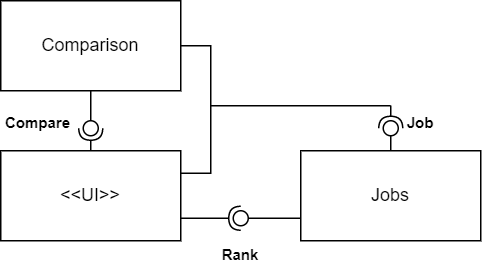

The diagram above was exported from draw.io. Its source (the exported page's mxGraphModel, read from the mxfile embedded in the PNG):
<mxGraphModel dx="1588" dy="751" grid="1" gridSize="10" guides="1" tooltips="1" connect="1" arrows="1" fold="1" page="1" pageScale="1" pageWidth="850" pageHeight="1100" math="0" shadow="0">
  <root>
    <mxCell id="0" />
    <mxCell id="1" parent="0" />
    <mxCell id="w8YyO3E8bUedWe5WaNkc-3" value="Comparison" style="rounded=0;whiteSpace=wrap;html=1;" vertex="1" parent="1">
      <mxGeometry x="160" y="180" width="120" height="60" as="geometry" />
    </mxCell>
    <mxCell id="w8YyO3E8bUedWe5WaNkc-4" value="&amp;lt;&amp;lt;UI&amp;gt;&amp;gt;" style="rounded=0;whiteSpace=wrap;html=1;" vertex="1" parent="1">
      <mxGeometry x="160" y="280" width="120" height="60" as="geometry" />
    </mxCell>
    <mxCell id="w8YyO3E8bUedWe5WaNkc-5" value="Jobs" style="rounded=0;whiteSpace=wrap;html=1;" vertex="1" parent="1">
      <mxGeometry x="360" y="280" width="120" height="60" as="geometry" />
    </mxCell>
    <mxCell id="w8YyO3E8bUedWe5WaNkc-23" value="" style="rounded=0;orthogonalLoop=1;jettySize=auto;html=1;endArrow=none;endFill=0;sketch=0;sourcePerimeterSpacing=0;targetPerimeterSpacing=0;exitX=0;exitY=0.75;exitDx=0;exitDy=0;" edge="1" target="w8YyO3E8bUedWe5WaNkc-25" parent="1" source="w8YyO3E8bUedWe5WaNkc-5">
      <mxGeometry relative="1" as="geometry">
        <mxPoint x="300" y="320" as="sourcePoint" />
      </mxGeometry>
    </mxCell>
    <mxCell id="w8YyO3E8bUedWe5WaNkc-24" value="" style="rounded=0;orthogonalLoop=1;jettySize=auto;html=1;endArrow=halfCircle;endFill=0;entryX=0.5;entryY=0.5;endSize=6;strokeWidth=1;sketch=0;exitX=1;exitY=0.75;exitDx=0;exitDy=0;" edge="1" target="w8YyO3E8bUedWe5WaNkc-25" parent="1" source="w8YyO3E8bUedWe5WaNkc-4">
      <mxGeometry relative="1" as="geometry">
        <mxPoint x="340" y="320" as="sourcePoint" />
      </mxGeometry>
    </mxCell>
    <mxCell id="w8YyO3E8bUedWe5WaNkc-25" value="" style="ellipse;whiteSpace=wrap;html=1;align=center;aspect=fixed;resizable=0;points=[];outlineConnect=0;sketch=0;rotation=-135;direction=south;" vertex="1" parent="1">
      <mxGeometry x="315" y="320" width="10" height="10" as="geometry" />
    </mxCell>
    <mxCell id="w8YyO3E8bUedWe5WaNkc-31" value="" style="endArrow=none;html=1;rounded=0;exitX=1;exitY=0.5;exitDx=0;exitDy=0;entryX=1;entryY=0.25;entryDx=0;entryDy=0;" edge="1" parent="1" source="w8YyO3E8bUedWe5WaNkc-3" target="w8YyO3E8bUedWe5WaNkc-4">
      <mxGeometry width="50" height="50" relative="1" as="geometry">
        <mxPoint x="300" y="150" as="sourcePoint" />
        <mxPoint x="300" y="300" as="targetPoint" />
        <Array as="points">
          <mxPoint x="300" y="210" />
          <mxPoint x="300" y="295" />
        </Array>
      </mxGeometry>
    </mxCell>
    <mxCell id="w8YyO3E8bUedWe5WaNkc-45" value="" style="endArrow=none;html=1;rounded=0;" edge="1" parent="1">
      <mxGeometry width="50" height="50" relative="1" as="geometry">
        <mxPoint x="300" y="250" as="sourcePoint" />
        <mxPoint x="420" y="250" as="targetPoint" />
      </mxGeometry>
    </mxCell>
    <mxCell id="w8YyO3E8bUedWe5WaNkc-46" value="" style="rounded=0;orthogonalLoop=1;jettySize=auto;html=1;endArrow=none;endFill=0;sketch=0;sourcePerimeterSpacing=0;targetPerimeterSpacing=0;exitX=0.5;exitY=0;exitDx=0;exitDy=0;" edge="1" target="w8YyO3E8bUedWe5WaNkc-48" parent="1" source="w8YyO3E8bUedWe5WaNkc-5">
      <mxGeometry relative="1" as="geometry">
        <mxPoint x="420" y="250" as="sourcePoint" />
      </mxGeometry>
    </mxCell>
    <mxCell id="w8YyO3E8bUedWe5WaNkc-47" value="" style="rounded=0;orthogonalLoop=1;jettySize=auto;html=1;endArrow=halfCircle;endFill=0;entryX=0.5;entryY=0.5;endSize=6;strokeWidth=1;sketch=0;" edge="1" target="w8YyO3E8bUedWe5WaNkc-48" parent="1">
      <mxGeometry relative="1" as="geometry">
        <mxPoint x="420" y="250" as="sourcePoint" />
      </mxGeometry>
    </mxCell>
    <mxCell id="w8YyO3E8bUedWe5WaNkc-48" value="" style="ellipse;whiteSpace=wrap;html=1;align=center;aspect=fixed;resizable=0;points=[];outlineConnect=0;sketch=0;" vertex="1" parent="1">
      <mxGeometry x="415" y="260" width="10" height="10" as="geometry" />
    </mxCell>
    <mxCell id="w8YyO3E8bUedWe5WaNkc-49" value="" style="rounded=0;orthogonalLoop=1;jettySize=auto;html=1;endArrow=none;endFill=0;sketch=0;sourcePerimeterSpacing=0;targetPerimeterSpacing=0;exitX=0.5;exitY=1;exitDx=0;exitDy=0;" edge="1" target="w8YyO3E8bUedWe5WaNkc-51" parent="1" source="w8YyO3E8bUedWe5WaNkc-3">
      <mxGeometry relative="1" as="geometry">
        <mxPoint x="200" y="265" as="sourcePoint" />
      </mxGeometry>
    </mxCell>
    <mxCell id="w8YyO3E8bUedWe5WaNkc-50" value="" style="rounded=0;orthogonalLoop=1;jettySize=auto;html=1;endArrow=halfCircle;endFill=0;entryX=0.5;entryY=0.5;endSize=6;strokeWidth=1;sketch=0;exitX=0.5;exitY=0;exitDx=0;exitDy=0;" edge="1" target="w8YyO3E8bUedWe5WaNkc-51" parent="1" source="w8YyO3E8bUedWe5WaNkc-4">
      <mxGeometry relative="1" as="geometry">
        <mxPoint x="240" y="265" as="sourcePoint" />
      </mxGeometry>
    </mxCell>
    <mxCell id="w8YyO3E8bUedWe5WaNkc-51" value="" style="ellipse;whiteSpace=wrap;html=1;align=center;aspect=fixed;resizable=0;points=[];outlineConnect=0;sketch=0;" vertex="1" parent="1">
      <mxGeometry x="215" y="260" width="10" height="10" as="geometry" />
    </mxCell>
    <mxCell id="w8YyO3E8bUedWe5WaNkc-52" value="Compare" style="text;align=center;fontStyle=1;verticalAlign=middle;spacingLeft=3;spacingRight=3;strokeColor=none;rotatable=0;points=[[0,0.5],[1,0.5]];portConstraint=eastwest;fontSize=10;" vertex="1" parent="1">
      <mxGeometry x="170" y="252" width="30" height="18" as="geometry" />
    </mxCell>
    <mxCell id="w8YyO3E8bUedWe5WaNkc-53" value="Rank" style="text;align=center;fontStyle=1;verticalAlign=middle;spacingLeft=3;spacingRight=3;strokeColor=none;rotatable=0;points=[[0,0.5],[1,0.5]];portConstraint=eastwest;fontSize=10;" vertex="1" parent="1">
      <mxGeometry x="305" y="340" width="30" height="18" as="geometry" />
    </mxCell>
    <mxCell id="w8YyO3E8bUedWe5WaNkc-54" value="Job" style="text;align=center;fontStyle=1;verticalAlign=middle;spacingLeft=3;spacingRight=3;strokeColor=none;rotatable=0;points=[[0,0.5],[1,0.5]];portConstraint=eastwest;fontSize=10;" vertex="1" parent="1">
      <mxGeometry x="425" y="252" width="30" height="18" as="geometry" />
    </mxCell>
  </root>
</mxGraphModel>